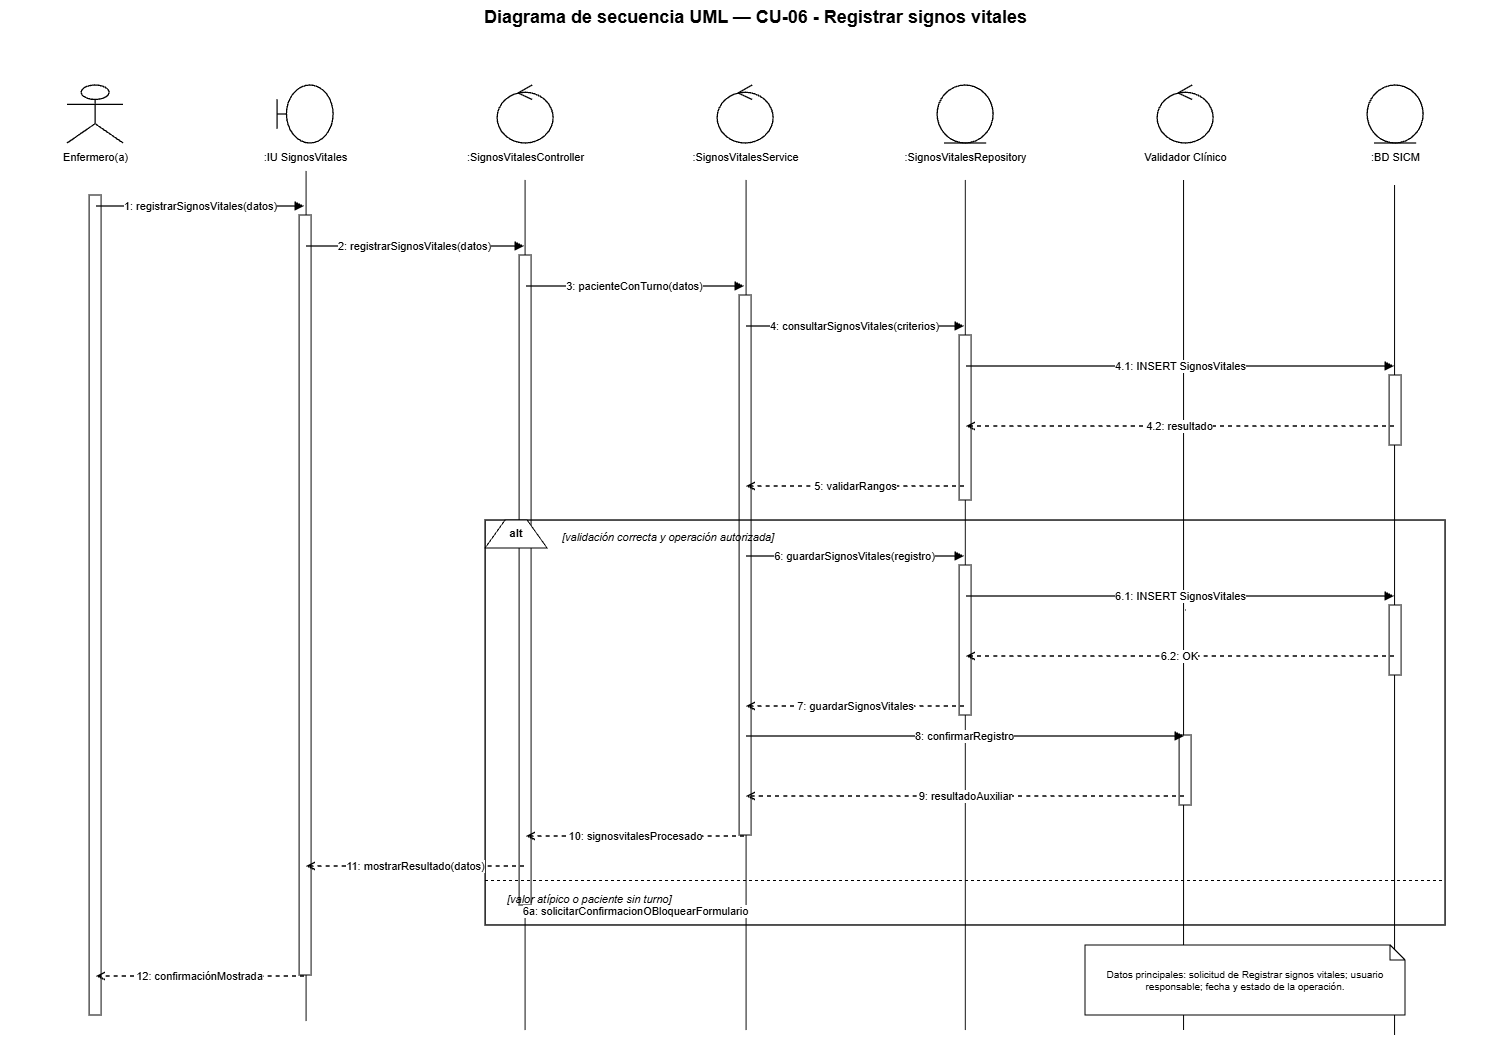

The diagram above was exported from draw.io. Its source (the exported page's mxGraphModel, read from the mxfile embedded in the PNG):
<mxGraphModel dx="3520" dy="1061" grid="1" gridSize="10" guides="1" tooltips="1" connect="1" arrows="1" fold="1" page="1" pageScale="1" pageWidth="1500" pageHeight="1180" math="0" shadow="0">
  <root>
    <mxCell id="0" />
    <mxCell id="1" parent="0" />
    <mxCell id="qHKVtkpiMablLUuDw5F3-2" edge="1" parent="1" style="endArrow=none;html=1;rounded=0;edgeStyle=orthogonalEdgeStyle;entryX=0.5;entryY=1;entryDx=0;entryDy=0;" value="">
      <mxGeometry height="50" relative="1" width="50" as="geometry">
        <mxPoint x="301" y="1041" as="sourcePoint" />
        <mxPoint x="301" y="191" as="targetPoint" />
      </mxGeometry>
    </mxCell>
    <mxCell id="qHKVtkpiMablLUuDw5F3-5" edge="1" parent="1" style="endArrow=none;html=1;rounded=0;edgeStyle=orthogonalEdgeStyle;entryX=0.5;entryY=1;entryDx=0;entryDy=0;" value="">
      <mxGeometry height="50" relative="1" width="50" as="geometry">
        <mxPoint x="960.23" y="1050" as="sourcePoint" />
        <mxPoint x="960.23" y="200" as="targetPoint" />
      </mxGeometry>
    </mxCell>
    <mxCell id="qHKVtkpiMablLUuDw5F3-7" edge="1" parent="1" style="endArrow=none;html=1;rounded=0;edgeStyle=orthogonalEdgeStyle;entryX=0.5;entryY=1;entryDx=0;entryDy=0;" value="">
      <mxGeometry height="50" relative="1" width="50" as="geometry">
        <mxPoint x="1389.46" y="1055" as="sourcePoint" />
        <mxPoint x="1389.46" y="205" as="targetPoint" />
      </mxGeometry>
    </mxCell>
    <mxCell id="qHKVtkpiMablLUuDw5F3-6" edge="1" parent="1" style="endArrow=none;html=1;rounded=0;edgeStyle=orthogonalEdgeStyle;entryX=0.5;entryY=1;entryDx=0;entryDy=0;" value="">
      <mxGeometry height="50" relative="1" width="50" as="geometry">
        <mxPoint x="1178.46" y="1050" as="sourcePoint" />
        <mxPoint x="1178.46" y="200" as="targetPoint" />
      </mxGeometry>
    </mxCell>
    <mxCell id="qHKVtkpiMablLUuDw5F3-4" edge="1" parent="1" style="endArrow=none;html=1;rounded=0;edgeStyle=orthogonalEdgeStyle;entryX=0.5;entryY=1;entryDx=0;entryDy=0;" value="">
      <mxGeometry height="50" relative="1" width="50" as="geometry">
        <mxPoint x="741" y="1050" as="sourcePoint" />
        <mxPoint x="741" y="200" as="targetPoint" />
      </mxGeometry>
    </mxCell>
    <mxCell id="qHKVtkpiMablLUuDw5F3-3" edge="1" parent="1" style="endArrow=none;html=1;rounded=0;edgeStyle=orthogonalEdgeStyle;entryX=0.5;entryY=1;entryDx=0;entryDy=0;" value="">
      <mxGeometry height="50" relative="1" width="50" as="geometry">
        <mxPoint x="520" y="1050" as="sourcePoint" />
        <mxPoint x="520" y="200" as="targetPoint" />
      </mxGeometry>
    </mxCell>
    <mxCell id="title" parent="1" style="text;html=1;strokeColor=none;fillColor=none;align=center;fontStyle=1;fontSize=18;fontColor=#000000;" value="Diagrama de secuencia UML — CU-06 - Registrar signos vitales" vertex="1">
      <mxGeometry height="36" width="1260" x="120" y="20" as="geometry" />
    </mxCell>
    <mxCell id="p0" parent="1" style="shape=umlActor;html=1;fillColor=#ffffff;strokeColor=#000000;strokeWidth=1.3;fontColor=#000000;" value="" vertex="1">
      <mxGeometry height="58" width="56" x="62" y="105" as="geometry" />
    </mxCell>
    <mxCell id="n0" parent="1" style="text;html=1;strokeColor=none;fillColor=none;align=center;fontSize=11;fontColor=#000000;" value="Enfermero(a)" vertex="1">
      <mxGeometry height="26" width="190" x="-5" y="164" as="geometry" />
    </mxCell>
    <mxCell id="life0" parent="1" style="shape=line;html=1;strokeColor=#000000;strokeWidth=1;dashed=1;dashPattern=6 4;" value="" vertex="1">
      <mxGeometry height="880" width="1" x="90" y="190" as="geometry" />
    </mxCell>
    <mxCell id="p1" parent="1" style="shape=umlBoundary;html=1;fillColor=#ffffff;strokeColor=#000000;strokeWidth=1.3;fontColor=#000000;" value="" vertex="1">
      <mxGeometry height="58" width="56" x="272" y="105" as="geometry" />
    </mxCell>
    <mxCell id="n1" parent="1" style="text;html=1;strokeColor=none;fillColor=none;align=center;fontSize=11;fontColor=#000000;" value=":IU SignosVitales" vertex="1">
      <mxGeometry height="26" width="190" x="205" y="164" as="geometry" />
    </mxCell>
    <mxCell id="life1" parent="1" style="shape=line;html=1;strokeColor=#000000;strokeWidth=1;dashed=1;dashPattern=6 4;" value="" vertex="1">
      <mxGeometry height="880" width="1" x="300" y="190" as="geometry" />
    </mxCell>
    <mxCell id="p2" parent="1" style="shape=umlControl;html=1;fillColor=#ffffff;strokeColor=#000000;strokeWidth=1.3;fontColor=#000000;" value="" vertex="1">
      <mxGeometry height="58" width="56" x="492" y="105" as="geometry" />
    </mxCell>
    <mxCell id="n2" parent="1" style="text;html=1;strokeColor=none;fillColor=none;align=center;fontSize=11;fontColor=#000000;" value=":SignosVitalesController" vertex="1">
      <mxGeometry height="26" width="190" x="425" y="164" as="geometry" />
    </mxCell>
    <mxCell id="life2" parent="1" style="shape=line;html=1;strokeColor=#000000;strokeWidth=1;dashed=1;dashPattern=6 4;" value="" vertex="1">
      <mxGeometry height="880" width="1" x="520" y="190" as="geometry" />
    </mxCell>
    <mxCell id="p3" parent="1" style="shape=umlControl;html=1;fillColor=#ffffff;strokeColor=#000000;strokeWidth=1.3;fontColor=#000000;" value="" vertex="1">
      <mxGeometry height="58" width="56" x="712" y="105" as="geometry" />
    </mxCell>
    <mxCell id="n3" parent="1" style="text;html=1;strokeColor=none;fillColor=none;align=center;fontSize=11;fontColor=#000000;" value=":SignosVitalesService" vertex="1">
      <mxGeometry height="26" width="190" x="645" y="164" as="geometry" />
    </mxCell>
    <mxCell id="life3" parent="1" style="shape=line;html=1;strokeColor=#000000;strokeWidth=1;dashed=1;dashPattern=6 4;" value="" vertex="1">
      <mxGeometry height="880" width="1" x="740" y="190" as="geometry" />
    </mxCell>
    <mxCell id="p4" parent="1" style="shape=umlEntity;html=1;fillColor=#ffffff;strokeColor=#000000;strokeWidth=1.3;fontColor=#000000;" value="" vertex="1">
      <mxGeometry height="58" width="56" x="932" y="105" as="geometry" />
    </mxCell>
    <mxCell id="n4" parent="1" style="text;html=1;strokeColor=none;fillColor=none;align=center;fontSize=11;fontColor=#000000;" value=":SignosVitalesRepository" vertex="1">
      <mxGeometry height="26" width="190" x="865" y="164" as="geometry" />
    </mxCell>
    <mxCell id="life4" parent="1" style="shape=line;html=1;strokeColor=#000000;strokeWidth=1;dashed=1;dashPattern=6 4;" value="" vertex="1">
      <mxGeometry height="880" width="1" x="960" y="190" as="geometry" />
    </mxCell>
    <mxCell id="p5" parent="1" style="shape=umlControl;html=1;fillColor=#ffffff;strokeColor=#000000;strokeWidth=1.3;fontColor=#000000;" value="" vertex="1">
      <mxGeometry height="58" width="56" x="1152" y="105" as="geometry" />
    </mxCell>
    <mxCell id="n5" parent="1" style="text;html=1;strokeColor=none;fillColor=none;align=center;fontSize=11;fontColor=#000000;" value="Validador Clínico" vertex="1">
      <mxGeometry height="26" width="190" x="1085" y="164" as="geometry" />
    </mxCell>
    <mxCell id="life5" parent="1" style="shape=line;html=1;strokeColor=#000000;strokeWidth=1;dashed=1;dashPattern=6 4;" value="" vertex="1">
      <mxGeometry height="880" width="1" x="1180" y="190" as="geometry" />
    </mxCell>
    <mxCell id="p6" parent="1" style="shape=umlEntity;html=1;fillColor=#ffffff;strokeColor=#000000;strokeWidth=1.3;fontColor=#000000;" value="" vertex="1">
      <mxGeometry height="58" width="56" x="1362" y="105" as="geometry" />
    </mxCell>
    <mxCell id="n6" parent="1" style="text;html=1;strokeColor=none;fillColor=none;align=center;fontSize=11;fontColor=#000000;" value=":BD SICM" vertex="1">
      <mxGeometry height="26" width="190" x="1295" y="164" as="geometry" />
    </mxCell>
    <mxCell id="life6" parent="1" style="shape=line;html=1;strokeColor=#000000;strokeWidth=1;dashed=1;dashPattern=6 4;" value="" vertex="1">
      <mxGeometry height="880" width="1" x="1390" y="190" as="geometry" />
    </mxCell>
    <mxCell id="act0" parent="1" style="rounded=0;html=1;fillColor=#ffffff;strokeColor=#000000;strokeWidth=1;" value="" vertex="1">
      <mxGeometry height="820" width="12" x="84" y="215" as="geometry" />
    </mxCell>
    <mxCell id="act1" parent="1" style="rounded=0;html=1;fillColor=#ffffff;strokeColor=#000000;strokeWidth=1;" value="" vertex="1">
      <mxGeometry height="760" width="12" x="294" y="235" as="geometry" />
    </mxCell>
    <mxCell id="act2" parent="1" style="rounded=0;html=1;fillColor=#ffffff;strokeColor=#000000;strokeWidth=1;" value="" vertex="1">
      <mxGeometry height="650" width="12" x="514" y="275" as="geometry" />
    </mxCell>
    <mxCell id="act3" parent="1" style="rounded=0;html=1;fillColor=#ffffff;strokeColor=#000000;strokeWidth=1;" value="" vertex="1">
      <mxGeometry height="540" width="12" x="734" y="315" as="geometry" />
    </mxCell>
    <mxCell id="act4a" parent="1" style="rounded=0;html=1;fillColor=#ffffff;strokeColor=#000000;strokeWidth=1;" value="" vertex="1">
      <mxGeometry height="165" width="12" x="954" y="355" as="geometry" />
    </mxCell>
    <mxCell id="act6a" parent="1" style="rounded=0;html=1;fillColor=#ffffff;strokeColor=#000000;strokeWidth=1;" value="" vertex="1">
      <mxGeometry height="70" width="12" x="1384" y="395" as="geometry" />
    </mxCell>
    <mxCell id="m1s" parent="1" style="opacity=0;fillOpacity=0;strokeOpacity=0;" value="" vertex="1">
      <mxGeometry height="2" width="2" x="89" y="225" as="geometry" />
    </mxCell>
    <mxCell id="m1t" parent="1" style="opacity=0;fillOpacity=0;strokeOpacity=0;" value="" vertex="1">
      <mxGeometry height="2" width="2" x="299" y="225" as="geometry" />
    </mxCell>
    <mxCell id="m1" edge="1" parent="1" source="m1s" style="edgeStyle=orthogonalEdgeStyle;rounded=0;html=1;strokeColor=#000000;strokeWidth=1.35;endArrow=block;endFill=1;dashed=0;fontColor=#000000;fontSize=11;labelBackgroundColor=#ffffff;" target="m1t" value="1: registrarSignosVitales(datos)">
      <mxGeometry relative="1" as="geometry" />
    </mxCell>
    <mxCell id="m2s" parent="1" style="opacity=0;fillOpacity=0;strokeOpacity=0;" value="" vertex="1">
      <mxGeometry height="2" width="2" x="299" y="265" as="geometry" />
    </mxCell>
    <mxCell id="m2t" parent="1" style="opacity=0;fillOpacity=0;strokeOpacity=0;" value="" vertex="1">
      <mxGeometry height="2" width="2" x="519" y="265" as="geometry" />
    </mxCell>
    <mxCell id="m2" edge="1" parent="1" source="m2s" style="edgeStyle=orthogonalEdgeStyle;rounded=0;html=1;strokeColor=#000000;strokeWidth=1.35;endArrow=block;endFill=1;dashed=0;fontColor=#000000;fontSize=11;labelBackgroundColor=#ffffff;" target="m2t" value="2: registrarSignosVitales(datos)">
      <mxGeometry relative="1" as="geometry" />
    </mxCell>
    <mxCell id="m3s" parent="1" style="opacity=0;fillOpacity=0;strokeOpacity=0;" value="" vertex="1">
      <mxGeometry height="2" width="2" x="519" y="305" as="geometry" />
    </mxCell>
    <mxCell id="m3t" parent="1" style="opacity=0;fillOpacity=0;strokeOpacity=0;" value="" vertex="1">
      <mxGeometry height="2" width="2" x="739" y="305" as="geometry" />
    </mxCell>
    <mxCell id="m3" edge="1" parent="1" source="m3s" style="edgeStyle=orthogonalEdgeStyle;rounded=0;html=1;strokeColor=#000000;strokeWidth=1.35;endArrow=block;endFill=1;dashed=0;fontColor=#000000;fontSize=11;labelBackgroundColor=#ffffff;" target="m3t" value="3: pacienteConTurno(datos)">
      <mxGeometry relative="1" as="geometry" />
    </mxCell>
    <mxCell id="m4s" parent="1" style="opacity=0;fillOpacity=0;strokeOpacity=0;" value="" vertex="1">
      <mxGeometry height="2" width="2" x="739" y="345" as="geometry" />
    </mxCell>
    <mxCell id="m4t" parent="1" style="opacity=0;fillOpacity=0;strokeOpacity=0;" value="" vertex="1">
      <mxGeometry height="2" width="2" x="959" y="345" as="geometry" />
    </mxCell>
    <mxCell id="m4" edge="1" parent="1" source="m4s" style="edgeStyle=orthogonalEdgeStyle;rounded=0;html=1;strokeColor=#000000;strokeWidth=1.35;endArrow=block;endFill=1;dashed=0;fontColor=#000000;fontSize=11;labelBackgroundColor=#ffffff;" target="m4t" value="4: consultarSignosVitales(criterios)">
      <mxGeometry relative="1" as="geometry" />
    </mxCell>
    <mxCell id="m41s" parent="1" style="opacity=0;fillOpacity=0;strokeOpacity=0;" value="" vertex="1">
      <mxGeometry height="2" width="2" x="959" y="385" as="geometry" />
    </mxCell>
    <mxCell id="m41t" parent="1" style="opacity=0;fillOpacity=0;strokeOpacity=0;" value="" vertex="1">
      <mxGeometry height="2" width="2" x="1389" y="385" as="geometry" />
    </mxCell>
    <mxCell id="m41" edge="1" parent="1" source="m41s" style="edgeStyle=orthogonalEdgeStyle;rounded=0;html=1;strokeColor=#000000;strokeWidth=1.35;endArrow=block;endFill=1;dashed=0;fontColor=#000000;fontSize=11;labelBackgroundColor=#ffffff;" target="m41t" value="4.1: INSERT SignosVitales">
      <mxGeometry relative="1" as="geometry" />
    </mxCell>
    <mxCell id="m42s" parent="1" style="opacity=0;fillOpacity=0;strokeOpacity=0;" value="" vertex="1">
      <mxGeometry height="2" width="2" x="1389" y="445" as="geometry" />
    </mxCell>
    <mxCell id="m42t" parent="1" style="opacity=0;fillOpacity=0;strokeOpacity=0;" value="" vertex="1">
      <mxGeometry height="2" width="2" x="959" y="445" as="geometry" />
    </mxCell>
    <mxCell id="m42" edge="1" parent="1" source="m42s" style="edgeStyle=orthogonalEdgeStyle;rounded=0;html=1;strokeColor=#000000;strokeWidth=1.35;endArrow=open;endFill=0;dashed=1;fontColor=#000000;fontSize=11;labelBackgroundColor=#ffffff;" target="m42t" value="4.2: resultado">
      <mxGeometry relative="1" as="geometry" />
    </mxCell>
    <mxCell id="m5s" parent="1" style="opacity=0;fillOpacity=0;strokeOpacity=0;" value="" vertex="1">
      <mxGeometry height="2" width="2" x="959" y="505" as="geometry" />
    </mxCell>
    <mxCell id="m5t" parent="1" style="opacity=0;fillOpacity=0;strokeOpacity=0;" value="" vertex="1">
      <mxGeometry height="2" width="2" x="739" y="505" as="geometry" />
    </mxCell>
    <mxCell id="m5" edge="1" parent="1" source="m5s" style="edgeStyle=orthogonalEdgeStyle;rounded=0;html=1;strokeColor=#000000;strokeWidth=1.35;endArrow=open;endFill=0;dashed=1;fontColor=#000000;fontSize=11;labelBackgroundColor=#ffffff;" target="m5t" value="5: validarRangos">
      <mxGeometry relative="1" as="geometry" />
    </mxCell>
    <mxCell id="alt" parent="1" style="rounded=0;html=1;fillColor=none;strokeColor=#000000;strokeWidth=1.4;" value="" vertex="1">
      <mxGeometry height="405" width="960" x="480" y="540" as="geometry" />
    </mxCell>
    <mxCell id="altTab" parent="1" style="shape=trapezoid;perimeter=trapezoidPerimeter;fixedSize=1;direction=east;whiteSpace=wrap;html=1;fillColor=#ffffff;strokeColor=#000000;fontStyle=1;fontSize=11;" value="alt" vertex="1">
      <mxGeometry height="28" width="62" x="480" y="540" as="geometry" />
    </mxCell>
    <mxCell id="okGuard" parent="1" style="text;html=1;strokeColor=none;fillColor=none;align=left;fontStyle=2;fontSize=11;" value="[validación correcta y operación autorizada]" vertex="1">
      <mxGeometry height="22" width="390" x="555" y="544" as="geometry" />
    </mxCell>
    <mxCell id="act4b" parent="1" style="rounded=0;html=1;fillColor=#ffffff;strokeColor=#000000;strokeWidth=1;" value="" vertex="1">
      <mxGeometry height="150" width="12" x="954" y="585" as="geometry" />
    </mxCell>
    <mxCell id="act6b" parent="1" style="rounded=0;html=1;fillColor=#ffffff;strokeColor=#000000;strokeWidth=1;" value="" vertex="1">
      <mxGeometry height="70" width="12" x="1384" y="625" as="geometry" />
    </mxCell>
    <mxCell id="m6s" parent="1" style="opacity=0;fillOpacity=0;strokeOpacity=0;" value="" vertex="1">
      <mxGeometry height="2" width="2" x="739" y="575" as="geometry" />
    </mxCell>
    <mxCell id="m6t" parent="1" style="opacity=0;fillOpacity=0;strokeOpacity=0;" value="" vertex="1">
      <mxGeometry height="2" width="2" x="959" y="575" as="geometry" />
    </mxCell>
    <mxCell id="m6" edge="1" parent="1" source="m6s" style="edgeStyle=orthogonalEdgeStyle;rounded=0;html=1;strokeColor=#000000;strokeWidth=1.35;endArrow=block;endFill=1;dashed=0;fontColor=#000000;fontSize=11;labelBackgroundColor=#ffffff;" target="m6t" value="6: guardarSignosVitales(registro)">
      <mxGeometry relative="1" as="geometry" />
    </mxCell>
    <mxCell id="m61s" parent="1" style="opacity=0;fillOpacity=0;strokeOpacity=0;" value="" vertex="1">
      <mxGeometry height="2" width="2" x="959" y="615" as="geometry" />
    </mxCell>
    <mxCell id="m61t" parent="1" style="opacity=0;fillOpacity=0;strokeOpacity=0;" value="" vertex="1">
      <mxGeometry height="2" width="2" x="1389" y="615" as="geometry" />
    </mxCell>
    <mxCell id="m61" edge="1" parent="1" source="m61s" style="edgeStyle=orthogonalEdgeStyle;rounded=0;html=1;strokeColor=#000000;strokeWidth=1.35;endArrow=block;endFill=1;dashed=0;fontColor=#000000;fontSize=11;labelBackgroundColor=#ffffff;" target="m61t" value="6.1: INSERT SignosVitales">
      <mxGeometry relative="1" as="geometry" />
    </mxCell>
    <mxCell id="m62s" parent="1" style="opacity=0;fillOpacity=0;strokeOpacity=0;" value="" vertex="1">
      <mxGeometry height="2" width="2" x="1389" y="675" as="geometry" />
    </mxCell>
    <mxCell id="m62t" parent="1" style="opacity=0;fillOpacity=0;strokeOpacity=0;" value="" vertex="1">
      <mxGeometry height="2" width="2" x="959" y="675" as="geometry" />
    </mxCell>
    <mxCell id="m62" edge="1" parent="1" source="m62s" style="edgeStyle=orthogonalEdgeStyle;rounded=0;html=1;strokeColor=#000000;strokeWidth=1.35;endArrow=open;endFill=0;dashed=1;fontColor=#000000;fontSize=11;labelBackgroundColor=#ffffff;" target="m62t" value="6.2: OK">
      <mxGeometry relative="1" as="geometry" />
    </mxCell>
    <mxCell id="m7s" parent="1" style="opacity=0;fillOpacity=0;strokeOpacity=0;" value="" vertex="1">
      <mxGeometry height="2" width="2" x="959" y="725" as="geometry" />
    </mxCell>
    <mxCell id="m7t" parent="1" style="opacity=0;fillOpacity=0;strokeOpacity=0;" value="" vertex="1">
      <mxGeometry height="2" width="2" x="739" y="725" as="geometry" />
    </mxCell>
    <mxCell id="m7" edge="1" parent="1" source="m7s" style="edgeStyle=orthogonalEdgeStyle;rounded=0;html=1;strokeColor=#000000;strokeWidth=1.35;endArrow=open;endFill=0;dashed=1;fontColor=#000000;fontSize=11;labelBackgroundColor=#ffffff;" target="m7t" value="7: guardarSignosVitales">
      <mxGeometry relative="1" as="geometry" />
    </mxCell>
    <mxCell id="act5" parent="1" style="rounded=0;html=1;fillColor=#ffffff;strokeColor=#000000;strokeWidth=1;" value="" vertex="1">
      <mxGeometry height="70" width="12" x="1174" y="755" as="geometry" />
    </mxCell>
    <mxCell id="m8s" parent="1" style="opacity=0;fillOpacity=0;strokeOpacity=0;" value="" vertex="1">
      <mxGeometry height="2" width="2" x="739" y="755" as="geometry" />
    </mxCell>
    <mxCell id="m8t" parent="1" style="opacity=0;fillOpacity=0;strokeOpacity=0;" value="" vertex="1">
      <mxGeometry height="2" width="2" x="1179" y="755" as="geometry" />
    </mxCell>
    <mxCell id="m8" edge="1" parent="1" source="m8s" style="edgeStyle=orthogonalEdgeStyle;rounded=0;html=1;strokeColor=#000000;strokeWidth=1.35;endArrow=block;endFill=1;dashed=0;fontColor=#000000;fontSize=11;labelBackgroundColor=#ffffff;" target="m8t" value="8: confirmarRegistro">
      <mxGeometry relative="1" as="geometry" />
    </mxCell>
    <mxCell id="m9s" parent="1" style="opacity=0;fillOpacity=0;strokeOpacity=0;" value="" vertex="1">
      <mxGeometry height="2" width="2" x="1179" y="815" as="geometry" />
    </mxCell>
    <mxCell id="m9t" parent="1" style="opacity=0;fillOpacity=0;strokeOpacity=0;" value="" vertex="1">
      <mxGeometry height="2" width="2" x="739" y="815" as="geometry" />
    </mxCell>
    <mxCell id="m9" edge="1" parent="1" source="m9s" style="edgeStyle=orthogonalEdgeStyle;rounded=0;html=1;strokeColor=#000000;strokeWidth=1.35;endArrow=open;endFill=0;dashed=1;fontColor=#000000;fontSize=11;labelBackgroundColor=#ffffff;" target="m9t" value="9: resultadoAuxiliar">
      <mxGeometry relative="1" as="geometry" />
    </mxCell>
    <mxCell id="m10s" parent="1" style="opacity=0;fillOpacity=0;strokeOpacity=0;" value="" vertex="1">
      <mxGeometry height="2" width="2" x="739" y="855" as="geometry" />
    </mxCell>
    <mxCell id="m10t" parent="1" style="opacity=0;fillOpacity=0;strokeOpacity=0;" value="" vertex="1">
      <mxGeometry height="2" width="2" x="519" y="855" as="geometry" />
    </mxCell>
    <mxCell id="m10" edge="1" parent="1" source="m10s" style="edgeStyle=orthogonalEdgeStyle;rounded=0;html=1;strokeColor=#000000;strokeWidth=1.35;endArrow=open;endFill=0;dashed=1;fontColor=#000000;fontSize=11;labelBackgroundColor=#ffffff;" target="m10t" value="10: signosvitalesProcesado">
      <mxGeometry relative="1" as="geometry" />
    </mxCell>
    <mxCell id="m11s" parent="1" style="opacity=0;fillOpacity=0;strokeOpacity=0;" value="" vertex="1">
      <mxGeometry height="2" width="2" x="519" y="885" as="geometry" />
    </mxCell>
    <mxCell id="m11t" parent="1" style="opacity=0;fillOpacity=0;strokeOpacity=0;" value="" vertex="1">
      <mxGeometry height="2" width="2" x="299" y="885" as="geometry" />
    </mxCell>
    <mxCell id="m11" edge="1" parent="1" source="m11s" style="edgeStyle=orthogonalEdgeStyle;rounded=0;html=1;strokeColor=#000000;strokeWidth=1.35;endArrow=open;endFill=0;dashed=1;fontColor=#000000;fontSize=11;labelBackgroundColor=#ffffff;" target="m11t" value="11: mostrarResultado(datos)">
      <mxGeometry relative="1" as="geometry" />
    </mxCell>
    <mxCell id="divider" parent="1" style="shape=line;html=1;strokeColor=#000000;strokeWidth=1;dashed=1;" value="" vertex="1">
      <mxGeometry height="1" width="960" x="480" y="900" as="geometry" />
    </mxCell>
    <mxCell id="failGuard" parent="1" style="text;html=1;strokeColor=none;fillColor=none;align=left;fontStyle=2;fontSize=11;" value="[valor atípico o paciente sin turno]" vertex="1">
      <mxGeometry height="22" width="430" x="500" y="906" as="geometry" />
    </mxCell>
    <mxCell id="mf1s" parent="1" style="opacity=0;fillOpacity=0;strokeOpacity=0;" value="" vertex="1">
      <mxGeometry height="2" width="2" x="739" y="930" as="geometry" />
    </mxCell>
    <mxCell id="mf1t" parent="1" style="opacity=0;fillOpacity=0;strokeOpacity=0;" value="" vertex="1">
      <mxGeometry height="2" width="2" x="519" y="930" as="geometry" />
    </mxCell>
    <mxCell id="mf1" edge="1" parent="1" source="mf1s" style="edgeStyle=orthogonalEdgeStyle;rounded=0;html=1;strokeColor=#000000;strokeWidth=1.35;endArrow=open;endFill=0;dashed=1;fontColor=#000000;fontSize=11;labelBackgroundColor=#ffffff;" target="mf1t" value="6a: solicitarConfirmacionOBloquearFormulario">
      <mxGeometry relative="1" as="geometry" />
    </mxCell>
    <mxCell id="m12s" parent="1" style="opacity=0;fillOpacity=0;strokeOpacity=0;" value="" vertex="1">
      <mxGeometry height="2" width="2" x="299" y="995" as="geometry" />
    </mxCell>
    <mxCell id="m12t" parent="1" style="opacity=0;fillOpacity=0;strokeOpacity=0;" value="" vertex="1">
      <mxGeometry height="2" width="2" x="89" y="995" as="geometry" />
    </mxCell>
    <mxCell id="m12" edge="1" parent="1" source="m12s" style="edgeStyle=orthogonalEdgeStyle;rounded=0;html=1;strokeColor=#000000;strokeWidth=1.35;endArrow=open;endFill=0;dashed=1;fontColor=#000000;fontSize=11;labelBackgroundColor=#ffffff;" target="m12t" value="12: confirmaciónMostrada">
      <mxGeometry relative="1" as="geometry" />
    </mxCell>
    <mxCell id="note" parent="1" style="shape=note;whiteSpace=wrap;html=1;size=15;fillColor=#ffffff;strokeColor=#000000;fontSize=10;fontColor=#000000;" value="Datos principales: solicitud de Registrar signos vitales; usuario responsable; fecha y estado de la operación." vertex="1">
      <mxGeometry height="70" width="320" x="1080" y="965" as="geometry" />
    </mxCell>
  </root>
</mxGraphModel>